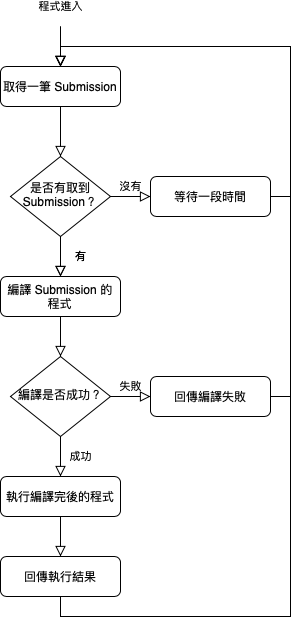

The diagram above was exported from draw.io. Its source (the exported page's mxGraphModel, read from the mxfile embedded in the PNG):
<mxGraphModel dx="946" dy="662" grid="1" gridSize="10" guides="1" tooltips="1" connect="1" arrows="1" fold="1" page="1" pageScale="1" pageWidth="827" pageHeight="1169" math="0" shadow="0">
  <root>
    <mxCell id="WIyWlLk6GJQsqaUBKTNV-0" />
    <mxCell id="WIyWlLk6GJQsqaUBKTNV-1" parent="WIyWlLk6GJQsqaUBKTNV-0" />
    <mxCell id="WIyWlLk6GJQsqaUBKTNV-2" value="" style="rounded=0;html=1;jettySize=auto;orthogonalLoop=1;fontSize=11;endArrow=block;endFill=0;endSize=8;strokeWidth=1;shadow=0;labelBackgroundColor=none;edgeStyle=orthogonalEdgeStyle;" parent="WIyWlLk6GJQsqaUBKTNV-1" source="WIyWlLk6GJQsqaUBKTNV-3" target="WIyWlLk6GJQsqaUBKTNV-6" edge="1">
      <mxGeometry relative="1" as="geometry" />
    </mxCell>
    <mxCell id="WIyWlLk6GJQsqaUBKTNV-3" value="取得一筆 Submission" style="rounded=1;whiteSpace=wrap;html=1;fontSize=12;glass=0;strokeWidth=1;shadow=0;" parent="WIyWlLk6GJQsqaUBKTNV-1" vertex="1">
      <mxGeometry x="170" y="210" width="120" height="40" as="geometry" />
    </mxCell>
    <mxCell id="WIyWlLk6GJQsqaUBKTNV-4" value="有" style="rounded=0;html=1;jettySize=auto;orthogonalLoop=1;fontSize=11;endArrow=block;endFill=0;endSize=8;strokeWidth=1;shadow=0;labelBackgroundColor=none;edgeStyle=orthogonalEdgeStyle;entryX=0.5;entryY=0;entryDx=0;entryDy=0;" parent="WIyWlLk6GJQsqaUBKTNV-1" source="WIyWlLk6GJQsqaUBKTNV-6" target="_aiEUe6lyEMeeZlRMz-A-1" edge="1">
      <mxGeometry y="20" relative="1" as="geometry">
        <mxPoint as="offset" />
      </mxGeometry>
    </mxCell>
    <mxCell id="WIyWlLk6GJQsqaUBKTNV-5" value="沒有" style="edgeStyle=orthogonalEdgeStyle;rounded=0;html=1;jettySize=auto;orthogonalLoop=1;fontSize=11;endArrow=block;endFill=0;endSize=8;strokeWidth=1;shadow=0;labelBackgroundColor=none;" parent="WIyWlLk6GJQsqaUBKTNV-1" source="WIyWlLk6GJQsqaUBKTNV-6" target="WIyWlLk6GJQsqaUBKTNV-7" edge="1">
      <mxGeometry y="10" relative="1" as="geometry">
        <mxPoint as="offset" />
      </mxGeometry>
    </mxCell>
    <mxCell id="WIyWlLk6GJQsqaUBKTNV-6" value="是否有取到 Submission？" style="rhombus;whiteSpace=wrap;html=1;shadow=0;fontFamily=Helvetica;fontSize=12;align=center;strokeWidth=1;spacing=6;spacingTop=-4;" parent="WIyWlLk6GJQsqaUBKTNV-1" vertex="1">
      <mxGeometry x="180" y="300" width="100" height="80" as="geometry" />
    </mxCell>
    <mxCell id="WIyWlLk6GJQsqaUBKTNV-7" value="等待一段時間" style="rounded=1;whiteSpace=wrap;html=1;fontSize=12;glass=0;strokeWidth=1;shadow=0;" parent="WIyWlLk6GJQsqaUBKTNV-1" vertex="1">
      <mxGeometry x="320" y="320" width="120" height="40" as="geometry" />
    </mxCell>
    <mxCell id="WIyWlLk6GJQsqaUBKTNV-8" value="成功" style="rounded=0;html=1;jettySize=auto;orthogonalLoop=1;fontSize=11;endArrow=block;endFill=0;endSize=8;strokeWidth=1;shadow=0;labelBackgroundColor=none;edgeStyle=orthogonalEdgeStyle;" parent="WIyWlLk6GJQsqaUBKTNV-1" source="WIyWlLk6GJQsqaUBKTNV-10" target="WIyWlLk6GJQsqaUBKTNV-11" edge="1">
      <mxGeometry y="20" relative="1" as="geometry">
        <mxPoint as="offset" />
      </mxGeometry>
    </mxCell>
    <mxCell id="WIyWlLk6GJQsqaUBKTNV-9" value="失敗" style="edgeStyle=orthogonalEdgeStyle;rounded=0;html=1;jettySize=auto;orthogonalLoop=1;fontSize=11;endArrow=block;endFill=0;endSize=8;strokeWidth=1;shadow=0;labelBackgroundColor=none;" parent="WIyWlLk6GJQsqaUBKTNV-1" source="WIyWlLk6GJQsqaUBKTNV-10" target="WIyWlLk6GJQsqaUBKTNV-12" edge="1">
      <mxGeometry y="10" relative="1" as="geometry">
        <mxPoint as="offset" />
      </mxGeometry>
    </mxCell>
    <mxCell id="WIyWlLk6GJQsqaUBKTNV-10" value="編譯是否成功？" style="rhombus;whiteSpace=wrap;html=1;shadow=0;fontFamily=Helvetica;fontSize=12;align=center;strokeWidth=1;spacing=6;spacingTop=-4;" parent="WIyWlLk6GJQsqaUBKTNV-1" vertex="1">
      <mxGeometry x="180" y="500" width="100" height="80" as="geometry" />
    </mxCell>
    <mxCell id="_aiEUe6lyEMeeZlRMz-A-7" style="edgeStyle=orthogonalEdgeStyle;rounded=0;orthogonalLoop=1;jettySize=auto;html=1;exitX=0.5;exitY=1;exitDx=0;exitDy=0;entryX=0.5;entryY=0;entryDx=0;entryDy=0;endArrow=block;endFill=0;endSize=8;strokeWidth=1;" edge="1" parent="WIyWlLk6GJQsqaUBKTNV-1" source="WIyWlLk6GJQsqaUBKTNV-11">
      <mxGeometry relative="1" as="geometry">
        <mxPoint x="230" y="700" as="targetPoint" />
      </mxGeometry>
    </mxCell>
    <mxCell id="WIyWlLk6GJQsqaUBKTNV-11" value="執行編譯完後的程式" style="rounded=1;whiteSpace=wrap;html=1;fontSize=12;glass=0;strokeWidth=1;shadow=0;" parent="WIyWlLk6GJQsqaUBKTNV-1" vertex="1">
      <mxGeometry x="170" y="620" width="120" height="40" as="geometry" />
    </mxCell>
    <mxCell id="_aiEUe6lyEMeeZlRMz-A-5" style="edgeStyle=orthogonalEdgeStyle;rounded=0;orthogonalLoop=1;jettySize=auto;html=1;exitX=1;exitY=0.5;exitDx=0;exitDy=0;endArrow=block;endFill=0;endSize=8;strokeWidth=1;entryX=0.5;entryY=0;entryDx=0;entryDy=0;" edge="1" parent="WIyWlLk6GJQsqaUBKTNV-1" source="WIyWlLk6GJQsqaUBKTNV-12" target="WIyWlLk6GJQsqaUBKTNV-3">
      <mxGeometry relative="1" as="geometry">
        <mxPoint x="530" y="140" as="targetPoint" />
        <Array as="points">
          <mxPoint x="460" y="540" />
          <mxPoint x="460" y="190" />
          <mxPoint x="230" y="190" />
        </Array>
      </mxGeometry>
    </mxCell>
    <mxCell id="WIyWlLk6GJQsqaUBKTNV-12" value="回傳編譯失敗" style="rounded=1;whiteSpace=wrap;html=1;fontSize=12;glass=0;strokeWidth=1;shadow=0;" parent="WIyWlLk6GJQsqaUBKTNV-1" vertex="1">
      <mxGeometry x="320" y="520" width="120" height="40" as="geometry" />
    </mxCell>
    <mxCell id="_aiEUe6lyEMeeZlRMz-A-0" value="" style="endArrow=block;html=1;exitX=1;exitY=0.5;exitDx=0;exitDy=0;edgeStyle=orthogonalEdgeStyle;endFill=0;strokeWidth=1;endSize=8;rounded=0;" edge="1" parent="WIyWlLk6GJQsqaUBKTNV-1" source="WIyWlLk6GJQsqaUBKTNV-7" target="WIyWlLk6GJQsqaUBKTNV-3">
      <mxGeometry width="50" height="50" relative="1" as="geometry">
        <mxPoint x="400" y="500" as="sourcePoint" />
        <mxPoint x="360" y="140" as="targetPoint" />
        <Array as="points">
          <mxPoint x="460" y="340" />
          <mxPoint x="460" y="190" />
          <mxPoint x="230" y="190" />
        </Array>
      </mxGeometry>
    </mxCell>
    <mxCell id="_aiEUe6lyEMeeZlRMz-A-4" style="edgeStyle=orthogonalEdgeStyle;rounded=0;orthogonalLoop=1;jettySize=auto;html=1;exitX=0.5;exitY=1;exitDx=0;exitDy=0;endArrow=block;endFill=0;endSize=8;strokeWidth=1;" edge="1" parent="WIyWlLk6GJQsqaUBKTNV-1" source="_aiEUe6lyEMeeZlRMz-A-1" target="WIyWlLk6GJQsqaUBKTNV-10">
      <mxGeometry relative="1" as="geometry" />
    </mxCell>
    <mxCell id="_aiEUe6lyEMeeZlRMz-A-1" value="編譯 Submission 的&lt;br&gt;程式" style="rounded=1;whiteSpace=wrap;html=1;fontSize=12;glass=0;strokeWidth=1;shadow=0;" vertex="1" parent="WIyWlLk6GJQsqaUBKTNV-1">
      <mxGeometry x="170" y="420" width="120" height="40" as="geometry" />
    </mxCell>
    <mxCell id="_aiEUe6lyEMeeZlRMz-A-3" value="有" style="rounded=0;html=1;jettySize=auto;orthogonalLoop=1;fontSize=11;endArrow=block;endFill=0;endSize=8;strokeWidth=1;shadow=0;labelBackgroundColor=none;edgeStyle=orthogonalEdgeStyle;entryX=0.5;entryY=0;entryDx=0;entryDy=0;" edge="1" parent="WIyWlLk6GJQsqaUBKTNV-1" source="WIyWlLk6GJQsqaUBKTNV-6" target="_aiEUe6lyEMeeZlRMz-A-1">
      <mxGeometry y="20" relative="1" as="geometry">
        <mxPoint as="offset" />
        <mxPoint x="230" y="380" as="sourcePoint" />
        <mxPoint x="230" y="450" as="targetPoint" />
        <Array as="points">
          <mxPoint x="230" y="400" />
          <mxPoint x="230" y="400" />
        </Array>
      </mxGeometry>
    </mxCell>
    <mxCell id="_aiEUe6lyEMeeZlRMz-A-9" style="edgeStyle=orthogonalEdgeStyle;rounded=0;orthogonalLoop=1;jettySize=auto;html=1;exitX=0.5;exitY=1;exitDx=0;exitDy=0;endArrow=block;endFill=0;endSize=8;strokeWidth=1;entryX=0.5;entryY=0;entryDx=0;entryDy=0;" edge="1" parent="WIyWlLk6GJQsqaUBKTNV-1" source="_aiEUe6lyEMeeZlRMz-A-8" target="WIyWlLk6GJQsqaUBKTNV-3">
      <mxGeometry relative="1" as="geometry">
        <mxPoint x="340" y="200" as="targetPoint" />
        <Array as="points">
          <mxPoint x="230" y="760" />
          <mxPoint x="460" y="760" />
          <mxPoint x="460" y="190" />
          <mxPoint x="230" y="190" />
        </Array>
      </mxGeometry>
    </mxCell>
    <mxCell id="_aiEUe6lyEMeeZlRMz-A-8" value="回傳執行結果" style="rounded=1;whiteSpace=wrap;html=1;fontSize=12;glass=0;strokeWidth=1;shadow=0;" vertex="1" parent="WIyWlLk6GJQsqaUBKTNV-1">
      <mxGeometry x="170" y="700" width="120" height="40" as="geometry" />
    </mxCell>
    <mxCell id="_aiEUe6lyEMeeZlRMz-A-10" value="程式進入" style="endArrow=block;html=1;strokeWidth=1;endFill=0;endSize=8;" edge="1" parent="WIyWlLk6GJQsqaUBKTNV-1" target="WIyWlLk6GJQsqaUBKTNV-3">
      <mxGeometry x="-1" y="-20" width="50" height="50" relative="1" as="geometry">
        <mxPoint x="230" y="170" as="sourcePoint" />
        <mxPoint x="440" y="290" as="targetPoint" />
        <mxPoint x="20" y="-20" as="offset" />
      </mxGeometry>
    </mxCell>
  </root>
</mxGraphModel>